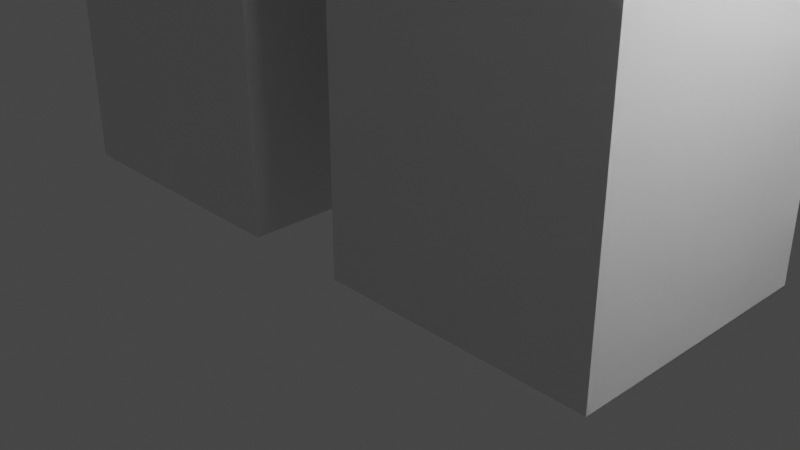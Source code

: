 # Source: Plundererflask2.blend  (saved by Blender 2.91.10; exported with 4.5.12 LTS)
import bpy
from mathutils import Matrix  # noqa: F401  (used for matrix-valued properties, if any)

bpy.ops.wm.read_factory_settings(use_empty=True)
scene = bpy.context.scene
scene.name = 'Scene'

# ---- collections
col_collection = bpy.data.collections.new('Collection'); scene.collection.children.link(col_collection)

# ---- world
world_world = bpy.data.worlds.new('World'); scene.world = world_world
world_world.use_nodes = True; world_world.node_tree.nodes.clear()
_N = world_world.node_tree.nodes; _L = world_world.node_tree.links
n0 = _N.new('ShaderNodeOutputWorld'); n0.name = 'World Output'; n0.location = (300, 300)
n1 = _N.new('ShaderNodeBackground'); n1.name = 'Background'; n1.location = (10, 300)
n1.inputs[0].default_value = (0.05088, 0.05088, 0.05088, 1.0)
_L.new(n1.outputs[0], n0.inputs[0])
n0.is_active_output = True
world_world.color = (0.05088, 0.05088, 0.05088)
world_world.use_sun_shadow = False
world_world.sun_shadow_jitter_overblur = 0.0

# ---- cameras
cam_camera = bpy.data.cameras.new('Camera')
cam_camera.clip_end = 100.0
cam_camera.ortho_scale = 7.314

# ---- lights
light_light = bpy.data.lights.new('Light', 'POINT')
light_light.transmission_factor = 0.0
light_light.energy = 1000.0
light_light.shadow_soft_size = 0.1
light_light.shadow_maximum_resolution = 0.006
light_light.use_absolute_resolution = True

# ---- meshes
me_w_rfel = bpy.data.meshes.new('Würfel')
me_w_rfel.from_pydata([(-7.0, 0.0, -1.0), (-7.0, 0.0, 7.0), (-7.0, 8.0, -1.0), (-7.0, 8.0, 7.0), (1.0, 0.0, -1.0), (1.0, 0.0, 7.0), (1.0, 8.0, -1.0), (1.0, 8.0, 7.0)], [], [(0, 1, 3, 2), (2, 3, 7, 6), (6, 7, 5, 4), (4, 5, 1, 0), (2, 6, 4, 0), (7, 3, 1, 5)])
_uv = me_w_rfel.uv_layers.new(name='UV-Map')
_uv.uv.foreach_set('vector', [0.25, 0.4531, 0.25, 0.5781, 0.125, 0.5781, 0.125, 0.4531, 0.125, 0.4531, 0.125, 0.5781, 0.0, 0.5781, 0.0, 0.4531, 0.5, 0.4531, 0.5, 0.5781, 0.375, 0.5781, 0.375, 0.4531, 0.375, 0.4531, 0.375, 0.5781, 0.25, 0.5781, 0.25, 0.4531, 0.25, 0.5781, 0.25, 0.7031, 0.375, 0.7031, 0.375, 0.5781, 0.125, 0.7031, 0.125, 0.5781, 0.25, 0.5781, 0.25, 0.7031])
me_w_rfel.use_remesh_fix_poles = True
me_w_rfel.use_remesh_preserve_attributes = False
me_w_rfel.use_mirror_vertex_groups = False
me_w_rfel.update()
me_w_rfel_001 = bpy.data.meshes.new('Würfel.001')
me_w_rfel_001.from_pydata([(-5.0, -2.0, -6.0), (-5.0, -2.0, 8.0), (-5.0, 10.0, -6.0), (-5.0, 10.0, 8.0), (0.0, -2.0, -6.0), (0.0, -2.0, 8.0), (0.0, 10.0, -6.0), (0.0, 10.0, 8.0)], [], [(0, 1, 3, 2), (2, 3, 7, 6), (6, 7, 5, 4), (4, 5, 1, 0), (2, 6, 4, 0), (7, 3, 1, 5)])
_uv = me_w_rfel_001.uv_layers.new(name='UV-Map')
_uv.uv.foreach_set('vector', [0.2656, 0.7031, 0.2656, 0.9219, 0.07812, 0.9219, 0.07812, 0.7031, 0.07812, 0.7031, 0.07812, 0.9219, 0.0, 0.9219, 0.0, 0.7031, 0.5312, 0.7031, 0.5312, 0.9219, 0.3438, 0.9219, 0.3438, 0.7031, 0.3438, 0.7031, 0.3438, 0.9219, 0.2656, 0.9219, 0.2656, 0.7031, 0.2656, 0.9219, 0.2656, 1.0, 0.4531, 1.0, 0.4531, 0.9219, 0.07812, 1.0, 0.07812, 0.9219, 0.2656, 0.9219, 0.2656, 1.0])
me_w_rfel_001.use_remesh_fix_poles = True
me_w_rfel_001.use_remesh_preserve_attributes = False
me_w_rfel_001.use_mirror_vertex_groups = False
me_w_rfel_001.update()
me_w_rfel_002 = bpy.data.meshes.new('Würfel.002')
me_w_rfel_002.from_pydata([(-4.0, 0.0, 0.0), (-4.0, 0.0, 13.0), (-4.0, 5.0, 0.0), (-4.0, 5.0, 13.0), (1.0, 0.0, 0.0), (1.0, 0.0, 13.0), (1.0, 5.0, 0.0), (1.0, 5.0, 13.0)], [], [(0, 1, 3, 2), (2, 3, 7, 6), (6, 7, 5, 4), (4, 5, 1, 0), (2, 6, 4, 0), (7, 3, 1, 5)])
_uv = me_w_rfel_002.uv_layers.new(name='UV-Map')
_uv.uv.foreach_set('vector', [0.6875, 0.7188, 0.6875, 0.9219, 0.6094, 0.9219, 0.6094, 0.7188, 0.6094, 0.7188, 0.6094, 0.9219, 0.5312, 0.9219, 0.5312, 0.7188, 0.8438, 0.7188, 0.8438, 0.9219, 0.7656, 0.9219, 0.7656, 0.7188, 0.7656, 0.7188, 0.7656, 0.9219, 0.6875, 0.9219, 0.6875, 0.7188, 0.6875, 0.9219, 0.6875, 1.0, 0.7656, 1.0, 0.7656, 0.9219, 0.6094, 1.0, 0.6094, 0.9219, 0.6875, 0.9219, 0.6875, 1.0])
me_w_rfel_002.use_remesh_fix_poles = True
me_w_rfel_002.use_remesh_preserve_attributes = False
me_w_rfel_002.use_mirror_vertex_groups = False
me_w_rfel_002.update()
me_w_rfel_003 = bpy.data.meshes.new('Würfel.003')
me_w_rfel_003.from_pydata([(-4.0, 1.0, 0.0), (-4.0, 1.0, 13.0), (-4.0, 5.0, 0.0), (-4.0, 5.0, 13.0), (1.0, 1.0, 0.0), (1.0, 1.0, 13.0), (1.0, 5.0, 0.0), (1.0, 5.0, 13.0)], [], [(0, 1, 3, 2), (2, 3, 7, 6), (6, 7, 5, 4), (4, 5, 1, 0), (2, 6, 4, 0), (7, 3, 1, 5)])
_uv = me_w_rfel_003.uv_layers.new(name='UV-Map')
_uv.uv.foreach_set('vector', [0.7969, 0.04688, 0.7969, 0.25, 0.7344, 0.25, 0.7344, 0.04688, 0.7344, 0.04688, 0.7344, 0.25, 0.6562, 0.25, 0.6562, 0.04688, 0.9375, 0.04688, 0.9375, 0.25, 0.875, 0.25, 0.875, 0.04688, 0.875, 0.04688, 0.875, 0.25, 0.7969, 0.25, 0.7969, 0.04688, 0.7969, 0.25, 0.7969, 0.3281, 0.8594, 0.3281, 0.8594, 0.25, 0.7344, 0.3281, 0.7344, 0.25, 0.7969, 0.25, 0.7969, 0.3281])
me_w_rfel_003.use_remesh_fix_poles = True
me_w_rfel_003.use_remesh_preserve_attributes = False
me_w_rfel_003.use_mirror_vertex_groups = False
me_w_rfel_003.update()
me_w_rfel_004 = bpy.data.meshes.new('Würfel.004')
me_w_rfel_004.from_pydata([(-4.0, 1.0, 0.0), (-4.0, 1.0, 13.0), (-4.0, 5.0, 0.0), (-4.0, 5.0, 13.0), (1.0, 1.0, 0.0), (1.0, 1.0, 13.0), (1.0, 5.0, 0.0), (1.0, 5.0, 13.0)], [], [(0, 1, 3, 2), (2, 3, 7, 6), (6, 7, 5, 4), (4, 5, 1, 0), (2, 6, 4, 0), (7, 3, 1, 5)])
_uv = me_w_rfel_004.uv_layers.new(name='UV-Map')
_uv.uv.foreach_set('vector', [0.1406, 0.1719, 0.1406, 0.375, 0.07812, 0.375, 0.07812, 0.1719, 0.07812, 0.1719, 0.07812, 0.375, 0.0, 0.375, 0.0, 0.1719, 0.2812, 0.1719, 0.2812, 0.375, 0.2188, 0.375, 0.2188, 0.1719, 0.2188, 0.1719, 0.2188, 0.375, 0.1406, 0.375, 0.1406, 0.1719, 0.1406, 0.375, 0.1406, 0.4531, 0.2031, 0.4531, 0.2031, 0.375, 0.07812, 0.4531, 0.07812, 0.375, 0.1406, 0.375, 0.1406, 0.4531])
me_w_rfel_004.use_remesh_fix_poles = True
me_w_rfel_004.use_remesh_preserve_attributes = False
me_w_rfel_004.use_mirror_vertex_groups = False
me_w_rfel_004.update()
me_w_rfel_005 = bpy.data.meshes.new('Würfel.005')
me_w_rfel_005.from_pydata([(-4.0, 0.0, 0.0), (-4.0, 0.0, 13.0), (-4.0, 5.0, 0.0), (-4.0, 5.0, 13.0), (1.0, 0.0, 0.0), (1.0, 0.0, 13.0), (1.0, 5.0, 0.0), (1.0, 5.0, 13.0)], [], [(0, 1, 3, 2), (2, 3, 7, 6), (6, 7, 5, 4), (4, 5, 1, 0), (2, 6, 4, 0), (7, 3, 1, 5)])
_uv = me_w_rfel_005.uv_layers.new(name='UV-Map')
_uv.uv.foreach_set('vector', [0.5781, 0.25, 0.5781, 0.4531, 0.5, 0.4531, 0.5, 0.25, 0.5, 0.25, 0.5, 0.4531, 0.4219, 0.4531, 0.4219, 0.25, 0.7344, 0.25, 0.7344, 0.4531, 0.6562, 0.4531, 0.6562, 0.25, 0.6562, 0.25, 0.6562, 0.4531, 0.5781, 0.4531, 0.5781, 0.25, 0.5781, 0.4531, 0.5781, 0.5312, 0.6562, 0.5312, 0.6562, 0.4531, 0.5, 0.5312, 0.5, 0.4531, 0.5781, 0.4531, 0.5781, 0.5312])
me_w_rfel_005.use_remesh_fix_poles = True
me_w_rfel_005.use_remesh_preserve_attributes = False
me_w_rfel_005.use_mirror_vertex_groups = False
me_w_rfel_005.update()
me_w_rfel_006 = bpy.data.meshes.new('Würfel.006')
me_w_rfel_006.from_pydata([(-5.0, 0.0, 0.0), (-5.0, 0.0, 4.0), (-5.0, 4.0, 0.0), (-5.0, 4.0, 4.0), (1.0, 0.0, 0.0), (1.0, 0.0, 4.0), (1.0, 4.0, 0.0), (1.0, 4.0, 4.0)], [], [(0, 1, 3, 2), (2, 3, 7, 6), (6, 7, 5, 4), (4, 5, 1, 0), (2, 6, 4, 0), (7, 3, 1, 5)])
_uv = me_w_rfel_006.uv_layers.new(name='UV-Map')
_uv.uv.foreach_set('vector', [0.6562, 0.5625, 0.6562, 0.625, 0.5938, 0.625, 0.5938, 0.5625, 0.5938, 0.5625, 0.5938, 0.625, 0.5, 0.625, 0.5, 0.5625, 0.8125, 0.5625, 0.8125, 0.625, 0.75, 0.625, 0.75, 0.5625, 0.75, 0.5625, 0.75, 0.625, 0.6562, 0.625, 0.6562, 0.5625, 0.6562, 0.625, 0.6562, 0.7188, 0.7188, 0.7188, 0.7188, 0.625, 0.5938, 0.7188, 0.5938, 0.625, 0.6562, 0.625, 0.6562, 0.7188])
me_w_rfel_006.use_remesh_fix_poles = True
me_w_rfel_006.use_remesh_preserve_attributes = False
me_w_rfel_006.use_mirror_vertex_groups = False
me_w_rfel_006.update()
me_w_rfel_007 = bpy.data.meshes.new('Würfel.007')
me_w_rfel_007.from_pydata([(1.0, 1.0, 1.0), (1.0, 1.0, 3.0), (1.0, 3.0, 1.0), (1.0, 3.0, 3.0), (5.0, 1.0, 1.0), (5.0, 1.0, 3.0), (5.0, 3.0, 1.0), (5.0, 3.0, 3.0)], [], [(0, 1, 3, 2), (2, 3, 7, 6), (6, 7, 5, 4), (4, 5, 1, 0), (2, 6, 4, 0), (7, 3, 1, 5)])
_uv = me_w_rfel_007.uv_layers.new(name='UV-Map')
_uv.uv.foreach_set('vector', [0.75, 0.4688, 0.75, 0.5, 0.7188, 0.5, 0.7188, 0.4688, 0.7188, 0.4688, 0.7188, 0.5, 0.6562, 0.5, 0.6562, 0.4688, 0.8438, 0.4688, 0.8438, 0.5, 0.8125, 0.5, 0.8125, 0.4688, 0.8125, 0.4688, 0.8125, 0.5, 0.75, 0.5, 0.75, 0.4688, 0.75, 0.5, 0.75, 0.5625, 0.7812, 0.5625, 0.7812, 0.5, 0.7188, 0.5625, 0.7188, 0.5, 0.75, 0.5, 0.75, 0.5625])
me_w_rfel_007.use_remesh_fix_poles = True
me_w_rfel_007.use_remesh_preserve_attributes = False
me_w_rfel_007.use_mirror_vertex_groups = False
me_w_rfel_007.update()
arm_skelett = bpy.data.armatures.new('Skelett')  # bones are not reproduced
arm_skelett_001 = bpy.data.armatures.new('Skelett.001')  # bones are not reproduced
arm_skelett_002 = bpy.data.armatures.new('Skelett.002')  # bones are not reproduced
arm_skelett_003 = bpy.data.armatures.new('Skelett.003')  # bones are not reproduced
arm_skelett_004 = bpy.data.armatures.new('Skelett.004')  # bones are not reproduced
arm_skelett_005 = bpy.data.armatures.new('Skelett.005')  # bones are not reproduced

# ---- objects
ob_cube_001 = bpy.data.objects.new('cube.001', me_w_rfel)
ob_cube_002 = bpy.data.objects.new('cube.002', me_w_rfel_001)
ob_cube_003 = bpy.data.objects.new('cube.003', me_w_rfel_002)
ob_cube_004 = bpy.data.objects.new('cube.004', me_w_rfel_003)
ob_cube_005 = bpy.data.objects.new('cube.005', me_w_rfel_004)
ob_cube_006 = bpy.data.objects.new('cube.006', me_w_rfel_005)
ob_cube_007 = bpy.data.objects.new('cube.007', me_w_rfel_006)
ob_cube = bpy.data.objects.new('cube', me_w_rfel_007)
ob_skelett = bpy.data.objects.new('Skelett', arm_skelett)
ob_skelett_001 = bpy.data.objects.new('Skelett.001', arm_skelett_001)
ob_skelett_002 = bpy.data.objects.new('Skelett.002', arm_skelett_002)
ob_skelett_003 = bpy.data.objects.new('Skelett.003', arm_skelett_003)
ob_skelett_004 = bpy.data.objects.new('Skelett.004', arm_skelett_004)
ob_skelett_005 = bpy.data.objects.new('Skelett.005', arm_skelett_005)
ob_light = bpy.data.objects.new('Light', light_light)
ob_camera = bpy.data.objects.new('Camera', cam_camera)

# ---- transforms, parenting, visibility, modifiers, constraints
ob_cube_001.parent = ob_skelett
ob_cube_001.matrix_parent_inverse = Matrix(((0.2758, -0.0, 0.0, -0.0), (-0.0, 0.2758, -0.0, 0.0), (0.0, -0.0, 0.2758, -2.4), (-0.0, 0.0, -0.0, 1.0)))
ob_cube_001.location = (-2.281, -1.355, 4.285)
ob_cube_001.rotation_euler = (0.0, -0.0, -1.568)
ob_cube_001.scale = (0.5706, 0.5706, 0.5706)
ob_cube_001.lineart.crease_threshold = 0.0
_vg = ob_cube_001.vertex_groups.new(name='Bone')
_vg.add([0, 1, 2, 3, 4, 5, 6, 7], 1.0, 'REPLACE')
_m = ob_cube_001.modifiers.new('Skelett', 'ARMATURE')
_m.object = ob_skelett
ob_cube_002.location = (-2.281, -1.396, -0.28)
ob_cube_002.rotation_euler = (0.0, -0.0, -1.568)
ob_cube_002.scale = (0.5844, 0.5844, 0.5844)
ob_cube_002.lineart.crease_threshold = 0.0
ob_cube_003.parent = ob_skelett_004
ob_cube_003.matrix_parent_inverse = Matrix(((-0.4621, 0.0, -0.0004699, -0.959), (0.0, 0.4621, -0.0, 0.0), (0.0004699, -0.0, -0.4621, -0.8157), (0.0, -0.0, 0.0, 1.0)))
ob_cube_003.location = (-3.424, -0.788, -9.98)
ob_cube_003.rotation_euler = (0.0, -0.0, -1.568)
ob_cube_003.scale = (0.5706, 0.5706, 0.5706)
ob_cube_003.lineart.crease_threshold = 0.0
_vg = ob_cube_003.vertex_groups.new(name='Bone')
_vg.add([0, 1, 2, 3, 4, 5, 6, 7], 1.0, 'REPLACE')
_m = ob_cube_003.modifiers.new('Skelett', 'ARMATURE')
_m.object = ob_skelett_004
ob_cube_004.parent = ob_skelett_003
ob_cube_004.matrix_parent_inverse = Matrix(((-0.4621, 0.0, -0.0004699, -1.656), (-0.0, 0.4621, -0.0, -0.0), (0.0004699, -0.0, -0.4621, 1.818), (0.0, -0.0, 0.0, 1.0)))
ob_cube_004.location = (-5.706, -0.795, -3.133)
ob_cube_004.rotation_euler = (0.0, -0.0, -1.568)
ob_cube_004.scale = (0.5614, 0.5614, 0.5614)
ob_cube_004.lineart.crease_threshold = 0.0
_vg = ob_cube_004.vertex_groups.new(name='Bone')
_vg.add([0, 1, 2, 3, 4, 5, 6, 7], 1.0, 'REPLACE')
_m = ob_cube_004.modifiers.new('Skelett', 'ARMATURE')
_m.object = ob_skelett_003
ob_cube_005.parent = ob_skelett_002
ob_cube_005.matrix_parent_inverse = Matrix(((-0.4621, 0.0, -0.0004699, 1.687), (-0.0, 0.4621, -0.0, -0.0), (0.0004699, -0.0, -0.4621, 1.815), (0.0, -0.0, 0.0, 1.0)))
ob_cube_005.location = (2.399, -0.7706, -3.133)
ob_cube_005.rotation_euler = (0.0, -0.0, -1.568)
ob_cube_005.scale = (0.5563, 0.5563, 0.5563)
ob_cube_005.lineart.crease_threshold = 0.0
_vg = ob_cube_005.vertex_groups.new(name='Bone')
_vg.add([0, 1, 2, 3, 4, 5, 6, 7], 1.0, 'REPLACE')
_m = ob_cube_005.modifiers.new('Skelett', 'ARMATURE')
_m.object = ob_skelett_002
ob_cube_006.parent = ob_skelett_005
ob_cube_006.matrix_parent_inverse = Matrix(((-0.4621, 0.0, -0.0004699, 0.8875), (0.0, 0.4621, -0.0, -0.0), (0.0004699, 0.0, -0.4621, -0.8176), (0.0, -0.0, 0.0, 1.0)))
ob_cube_006.location = (0.5707, -0.7758, -9.98)
ob_cube_006.rotation_euler = (0.0, -0.0, -1.568)
ob_cube_006.scale = (0.5706, 0.5706, 0.5706)
ob_cube_006.lineart.crease_threshold = 0.0
_vg = ob_cube_006.vertex_groups.new(name='Bone')
_vg.add([0, 1, 2, 3, 4, 5, 6, 7], 1.0, 'REPLACE')
_m = ob_cube_006.modifiers.new('Skelett', 'ARMATURE')
_m.object = ob_skelett_005
ob_cube_007.parent = ob_skelett_001
ob_cube_007.matrix_parent_inverse = Matrix(((0.3879, -0.0, -0.0, -2.999), (-0.0, 0.01843, -0.3874, -1.99), (0.0, 0.3874, 0.01843, 0.09466), (-0.0, 0.0, -0.0, 1.0)))
ob_cube_007.location = (6.28, -1.9, -5.986)
ob_cube_007.rotation_euler = (0.0, -0.0, -1.568)
ob_cube_007.scale = (0.5706, 0.5706, 0.5706)
ob_cube_007.lineart.crease_threshold = 0.0
_vg = ob_cube_007.vertex_groups.new(name='Bone')
_vg.add([0, 1, 2, 3, 4, 5, 6, 7], 1.0, 'REPLACE')
_m = ob_cube_007.modifiers.new('Skelett', 'ARMATURE')
_m.object = ob_skelett_001
ob_cube.parent = ob_skelett_001
ob_cube.matrix_parent_inverse = Matrix(((0.3879, -0.0, -0.0, -2.999), (-0.0, 0.01843, -0.3874, -1.99), (0.0, 0.3874, 0.01843, 0.09466), (-0.0, 0.0, -0.0, 1.0)))
ob_cube.location = (6.263, 3.806, -5.986)
ob_cube.rotation_euler = (0.0, -0.0, -1.568)
ob_cube.scale = (0.5706, 0.5706, 0.5706)
ob_cube.lineart.crease_threshold = 0.0
_vg = ob_cube.vertex_groups.new(name='Bone')
_vg.add([0, 1, 2, 3, 4, 5, 6, 7], 1.0, 'REPLACE')
_m = ob_cube.modifiers.new('Skelett', 'ARMATURE')
_m.object = ob_skelett_001
ob_skelett.location = (0.0, 0.0, 8.703)
ob_skelett.scale = (3.626, 3.626, 3.626)
ob_skelett.show_in_front = True
ob_skelett.lineart.crease_threshold = 0.0
ob_skelett_001.location = (7.733, 0.0, -5.137)
ob_skelett_001.rotation_euler = (-1.523, -0.0, 0.0)
ob_skelett_001.scale = (2.578, 2.578, 2.578)
ob_skelett_001.show_in_front = True
ob_skelett_001.lineart.crease_threshold = 0.0
ob_skelett_002.location = (3.648, 0.0, 3.931)
ob_skelett_002.rotation_euler = (-0.0, -3.143, -0.0)
ob_skelett_002.scale = (2.164, 2.164, 2.164)
ob_skelett_002.show_in_front = True
ob_skelett_002.lineart.crease_threshold = 0.0
ob_skelett_003.location = (-3.587, 0.0, 3.931)
ob_skelett_003.rotation_euler = (-0.0, -3.143, -0.0)
ob_skelett_003.scale = (2.164, 2.164, 2.164)
ob_skelett_003.show_in_front = True
ob_skelett_003.lineart.crease_threshold = 0.0
ob_skelett_004.location = (-2.074, 0.0, -1.767)
ob_skelett_004.rotation_euler = (-0.0, -3.143, -0.0)
ob_skelett_004.scale = (2.164, 2.164, 2.164)
ob_skelett_004.show_in_front = True
ob_skelett_004.lineart.crease_threshold = 0.0
ob_skelett_005.location = (1.922, 0.0, -1.767)
ob_skelett_005.rotation_euler = (-0.0, -3.143, -0.0)
ob_skelett_005.scale = (2.164, 2.164, 2.164)
ob_skelett_005.show_in_front = True
ob_skelett_005.lineart.crease_threshold = 0.0
ob_light.location = (4.076, 1.005, -4.123)
ob_light.rotation_euler = (0.6503, 0.05522, 1.866)
ob_light.lock_rotations_4d = False
ob_light.empty_display_type = 'ARROWS'
ob_light.color = (0.0, 0.0, 0.0, 0.0)
ob_light.lineart.crease_threshold = 0.0
ob_camera.location = (7.359, -6.926, -5.069)
ob_camera.rotation_euler = (1.109, 0.0, 0.8149)
ob_camera.lock_rotations_4d = False
ob_camera.empty_display_type = 'ARROWS'
ob_camera.color = (0.0, 0.0, 0.0, 0.0)
ob_camera.display_type = 'WIRE'
ob_camera.lineart.crease_threshold = 0.0

# ---- collection membership
scene.collection.objects.link(ob_cube_001)
scene.collection.objects.link(ob_cube_002)
scene.collection.objects.link(ob_cube_003)
scene.collection.objects.link(ob_cube_004)
scene.collection.objects.link(ob_cube_005)
scene.collection.objects.link(ob_cube_006)
scene.collection.objects.link(ob_cube_007)
scene.collection.objects.link(ob_cube)
scene.collection.objects.link(ob_skelett)
scene.collection.objects.link(ob_skelett_001)
scene.collection.objects.link(ob_skelett_002)
scene.collection.objects.link(ob_skelett_003)
scene.collection.objects.link(ob_skelett_004)
scene.collection.objects.link(ob_skelett_005)
col_collection.objects.link(ob_light)
col_collection.objects.link(ob_camera)

# ---- scene / render settings (as saved in the file)
scene.camera = ob_camera
scene.frame_start = 1; scene.frame_end = 300; scene.frame_set(1)
scene.render.engine = 'BLENDER_EEVEE_NEXT'
scene.cycles.use_denoising = False
scene.cycles.samples = 128
scene.cycles.sampling_pattern = 'TABULATED_SOBOL'
scene.cycles.use_adaptive_sampling = False
scene.cycles.use_light_tree = False
scene.view_settings.view_transform = 'Filmic'
bpy.context.view_layer.update()
